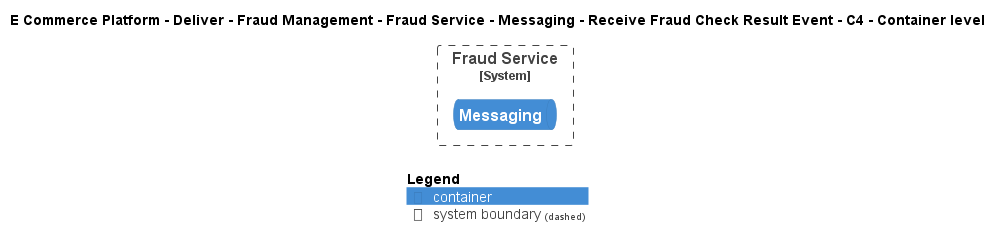

The diagram above was rendered by PlantUML. Its source (embedded in the PNG):
@startuml
!include ..\..\..\..\..\..\..\..\..\.c4s\C4_Container.puml

AddElementTag("c4interflow:lifecycle:new", $bgColor=green, $fontColor=#ffffff, $borderColor=green, $shadowing="False")
AddElementTag("c4interflow:lifecycle:changed", $bgColor=orange, $fontColor=#ffffff, $borderColor=orange, $shadowing="False")
AddElementTag("c4interflow:lifecycle:removed", $bgColor=red, $fontColor=#ffffff, $borderColor=red, $shadowing="False")

AddRelTag("c4interflow:lifecycle:new", $textColor=green, $lineColor=green)
AddRelTag("c4interflow:lifecycle:changed", $textColor=orange, $lineColor=orange)
AddRelTag("c4interflow:lifecycle:removed", $textColor=red, $lineColor=red)

SHOW_PERSON_PORTRAIT()
LAYOUT_TOP_DOWN()

skinparam linetype polyline

title E Commerce Platform - Deliver - Fraud Management - Fraud Service - Messaging - Receive Fraud Check Result Event - C4 - Container level


System_Boundary(ECommercePlatform.Deliver.FraudManagement.SoftwareSystems.FraudService, "Fraud Service") {
    ContainerQueue(ECommercePlatform.Deliver.FraudManagement.SoftwareSystems.FraudService.Containers.Messaging, "Messaging", "", "")
}



SHOW_LEGEND()
@enduml